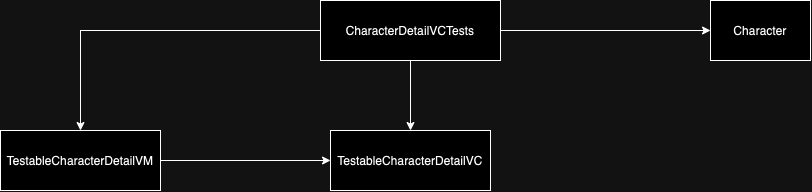

The diagram above was exported from draw.io. Its source (the exported page's mxGraphModel, read from the mxfile embedded in the PNG):
<mxGraphModel dx="1134" dy="781" grid="1" gridSize="10" guides="1" tooltips="1" connect="1" arrows="1" fold="1" page="1" pageScale="1" pageWidth="827" pageHeight="1169" math="0" shadow="0">
  <root>
    <mxCell id="0" />
    <mxCell id="1" parent="0" />
    <mxCell id="2Am35fCZs-7jYx0MA8na-58" style="edgeStyle=orthogonalEdgeStyle;rounded=0;orthogonalLoop=1;jettySize=auto;html=1;entryX=0.5;entryY=0;entryDx=0;entryDy=0;" edge="1" parent="1" source="2Am35fCZs-7jYx0MA8na-60" target="2Am35fCZs-7jYx0MA8na-61">
      <mxGeometry relative="1" as="geometry" />
    </mxCell>
    <mxCell id="2Am35fCZs-7jYx0MA8na-59" style="edgeStyle=orthogonalEdgeStyle;rounded=0;orthogonalLoop=1;jettySize=auto;html=1;entryX=0.5;entryY=0;entryDx=0;entryDy=0;" edge="1" parent="1" source="2Am35fCZs-7jYx0MA8na-60" target="2Am35fCZs-7jYx0MA8na-63">
      <mxGeometry relative="1" as="geometry" />
    </mxCell>
    <mxCell id="2Am35fCZs-7jYx0MA8na-65" style="edgeStyle=orthogonalEdgeStyle;rounded=0;orthogonalLoop=1;jettySize=auto;html=1;entryX=0;entryY=0.5;entryDx=0;entryDy=0;" edge="1" parent="1" source="2Am35fCZs-7jYx0MA8na-60" target="2Am35fCZs-7jYx0MA8na-64">
      <mxGeometry relative="1" as="geometry" />
    </mxCell>
    <mxCell id="2Am35fCZs-7jYx0MA8na-60" value="CharacterDetailVCTests" style="rounded=0;whiteSpace=wrap;html=1;" vertex="1" parent="1">
      <mxGeometry x="1130.0000000000002" y="640" width="180" height="60" as="geometry" />
    </mxCell>
    <mxCell id="2Am35fCZs-7jYx0MA8na-61" value="TestableCharacterDetailVC" style="rounded=0;whiteSpace=wrap;html=1;" vertex="1" parent="1">
      <mxGeometry x="1140.0000000000002" y="770" width="160" height="60" as="geometry" />
    </mxCell>
    <mxCell id="2Am35fCZs-7jYx0MA8na-62" style="edgeStyle=orthogonalEdgeStyle;rounded=0;orthogonalLoop=1;jettySize=auto;html=1;" edge="1" parent="1" source="2Am35fCZs-7jYx0MA8na-63" target="2Am35fCZs-7jYx0MA8na-61">
      <mxGeometry relative="1" as="geometry" />
    </mxCell>
    <mxCell id="2Am35fCZs-7jYx0MA8na-63" value="TestableCharacterDetailVM" style="rounded=0;whiteSpace=wrap;html=1;" vertex="1" parent="1">
      <mxGeometry x="810" y="770" width="160" height="60" as="geometry" />
    </mxCell>
    <mxCell id="2Am35fCZs-7jYx0MA8na-64" value="Character" style="rounded=0;whiteSpace=wrap;html=1;" vertex="1" parent="1">
      <mxGeometry x="1520" y="640" width="100" height="60" as="geometry" />
    </mxCell>
  </root>
</mxGraphModel>